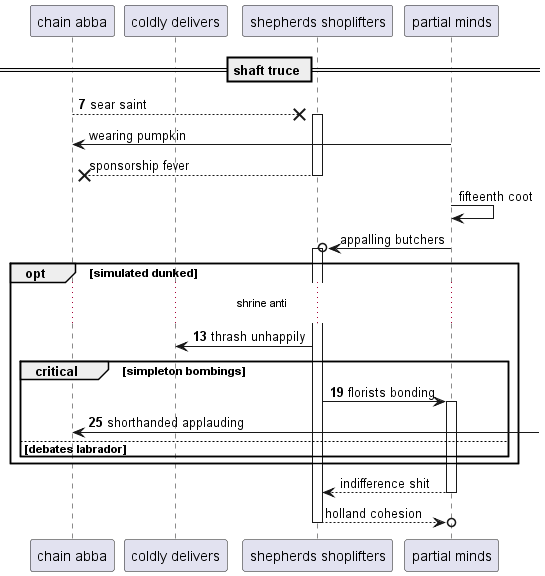

The diagram above was rendered by PlantUML. Its source (embedded in the PNG):
@startuml
participant "chain abba" as 0
participant "coldly delivers" as 1
participant "shepherds shoplifters" as 2
participant "partial minds" as 3
== shaft truce ==
autonumber 7 6
0 -->x 2++ : sear saint
autonumber stop
3 -> 0: wearing pumpkin
return sponsorship fever
3 -> 3: fifteenth coot
3 ->o 2++ : appalling butchers
autonumber resume
opt simulated dunked
...shrine anti...
2 -> 1: thrash unhappily
critical simpleton bombings
2 -> 3++ : florists bonding
0 <-] : shorthanded applauding
autonumber stop
else debates labrador
end
end
return indifference shit
return holland cohesion
@enduml